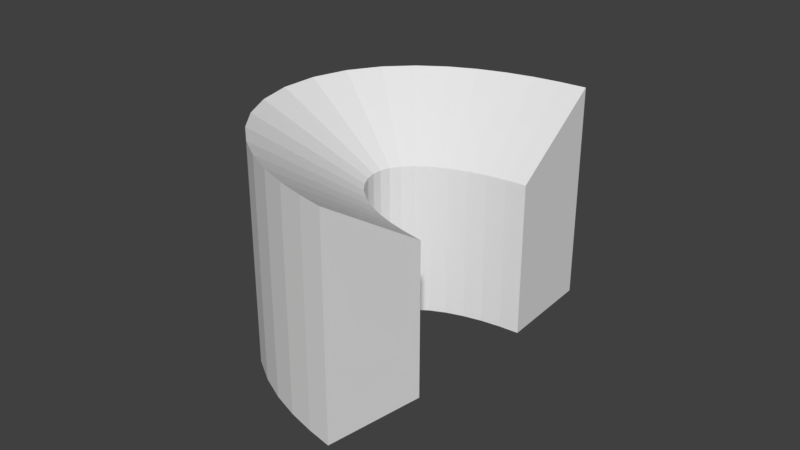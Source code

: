 # Source: Console_23blend.blend  (saved by Blender 2.79.0; exported with 4.5.12 LTS)
import bpy
from mathutils import Matrix  # noqa: F401  (used for matrix-valued properties, if any)

bpy.ops.wm.read_factory_settings(use_empty=True)
scene = bpy.context.scene
scene.name = 'Scene'

# ---- collections
col_collection_1 = bpy.data.collections.new('Collection 1'); scene.collection.children.link(col_collection_1)

# ---- world
world_world = bpy.data.worlds.new('World'); scene.world = world_world
world_world.color = (0.05088, 0.05088, 0.05088)
world_world.use_sun_shadow = False
world_world.sun_shadow_jitter_overblur = 0.0
world_world.cycles.sampling_method = 'MANUAL'

# ---- meshes
me_cube = bpy.data.meshes.new('Cube')
me_cube.from_pydata([(2.102, 21.67, -1.0), (2.102, 21.67, 1.814), (2.599, 22.07, -1.0), (2.599, 22.07, 1.814), (2.508, 13.27, -1.0), (2.508, 13.27, 1.0), (2.914, 13.6, -1.0), (2.914, 13.6, 1.0), (1.554, 21.07, -1.0), (1.554, 21.07, 1.814), (2.102, 21.67, -1.0), (2.102, 21.67, 1.814), (2.128, 12.85, -1.0), (2.128, 12.85, 1.0), (2.508, 13.27, -1.0), (2.508, 13.27, 1.0), (1.019, 20.26, -1.0), (1.019, 20.26, 1.814), (1.554, 21.07, -1.0), (1.554, 21.07, 1.814), (1.785, 12.33, -1.0), (1.785, 12.33, 1.0), (2.128, 12.85, -1.0), (2.128, 12.85, 1.0), (0.4938, 19.17, -1.0), (0.4938, 19.17, 1.814), (1.019, 20.26, -1.0), (1.019, 20.26, 1.814), (1.472, 11.69, -1.0), (1.472, 11.69, 1.0), (1.785, 12.33, -1.0), (1.785, 12.33, 1.0), (-0.01035, 17.77, -1.0), (-0.01035, 17.77, 1.814), (0.4938, 19.17, -1.0), (0.4938, 19.17, 1.814), (1.196, 10.92, -1.0), (1.196, 10.92, 1.0), (1.472, 11.69, -1.0), (1.472, 11.69, 1.0), (-0.4776, 15.98, -1.0), (-0.4776, 15.98, 1.814), (-0.01035, 17.77, -1.0), (-0.01035, 17.77, 1.814), (0.9681, 10.05, -1.0), (0.9681, 10.05, 1.0), (1.196, 10.92, -1.0), (1.196, 10.92, 1.0), (-0.8839, 13.79, -1.0), (-0.8839, 13.79, 1.814), (-0.4776, 15.98, -1.0), (-0.4776, 15.98, 1.814), (0.7952, 9.131, -1.0), (0.7952, 9.131, 1.0), (0.9681, 10.05, -1.0), (0.9681, 10.05, 1.0), (-1.192, 11.17, -1.0), (-1.192, 11.17, 1.814), (-0.8839, 13.79, -1.0), (-0.8839, 13.79, 1.814), (0.6849, 8.204, -1.0), (0.6849, 8.204, 1.0), (0.7952, 9.131, -1.0), (0.7952, 9.131, 1.0), (-1.354, 8.178, -1.0), (-1.354, 8.178, 1.814), (-1.192, 11.17, -1.0), (-1.192, 11.17, 1.814), (0.6363, 7.325, -1.0), (0.6363, 7.325, 1.0), (0.6849, 8.204, -1.0), (0.6849, 8.204, 1.0), (-1.327, 5.03, -1.0), (-1.327, 5.03, 1.814), (-1.354, 8.178, -1.0), (-1.354, 8.178, 1.814), (0.6434, 6.509, -1.0), (0.6434, 6.509, 1.0), (0.6363, 7.325, -1.0), (0.6363, 7.325, 1.0), (-1.106, 2.04, -1.0), (-1.106, 2.04, 1.814), (-1.327, 5.03, -1.0), (-1.327, 5.03, 1.814), (0.7015, 5.714, -1.0), (0.7015, 5.714, 1.0), (0.6434, 6.509, -1.0), (0.6434, 6.509, 1.0), (-0.7275, -0.5048, -1.0), (-0.7275, -0.5048, 1.814), (-1.106, 2.04, -1.0), (-1.106, 2.04, 1.814), (0.8235, 4.914, -1.0), (0.8235, 4.914, 1.0), (0.7015, 5.714, -1.0), (0.7015, 5.714, 1.0), (-0.255, -2.524, -1.0), (-0.255, -2.524, 1.814), (-0.7275, -0.5048, -1.0), (-0.7275, -0.5048, 1.814), (1.009, 4.126, -1.0), (1.009, 4.126, 1.0), (0.8235, 4.914, -1.0), (0.8235, 4.914, 1.0), (0.2651, -4.049, -1.0), (0.2651, -4.049, 1.814), (-0.255, -2.524, -1.0), (-0.255, -2.524, 1.814), (1.257, 3.403, -1.0), (1.257, 3.403, 1.0), (1.009, 4.126, -1.0), (1.009, 4.126, 1.0), (0.8043, -5.163, -1.0), (0.8043, -5.163, 1.814), (0.2651, -4.049, -1.0), (0.2651, -4.049, 1.814), (1.556, 2.789, -1.0), (1.556, 2.789, 1.0), (1.257, 3.403, -1.0), (1.257, 3.403, 1.0), (1.348, -5.955, -1.0), (1.348, -5.955, 1.814), (0.8043, -5.163, -1.0), (0.8043, -5.163, 1.814), (1.895, 2.301, -1.0), (1.895, 2.301, 1.0), (1.556, 2.789, -1.0), (1.556, 2.789, 1.0), (1.889, -6.501, -1.0), (1.889, -6.501, 1.814), (1.348, -5.955, -1.0), (1.348, -5.955, 1.814), (2.26, 1.932, -1.0), (2.26, 1.932, 1.0), (1.895, 2.301, -1.0), (1.895, 2.301, 1.0), (2.425, -6.841, -1.0), (2.425, -6.841, 1.814), (1.889, -6.501, -1.0), (1.889, -6.501, 1.814), (2.646, 1.689, -1.0), (2.646, 1.689, 1.0), (2.26, 1.932, -1.0), (2.26, 1.932, 1.0), (2.953, -7.016, -1.0), (2.953, -7.016, 1.814), (2.425, -6.841, -1.0), (2.425, -6.841, 1.814), (3.046, 1.557, -1.0), (3.046, 1.557, 1.0), (2.646, 1.689, -1.0), (2.646, 1.689, 1.0)], [], [(0, 1, 3, 2), (2, 3, 7, 6), (6, 7, 5, 4), (4, 5, 1, 0), (2, 6, 4, 0), (7, 3, 1, 5), (8, 9, 11, 10), (10, 11, 15, 14), (14, 15, 13, 12), (12, 13, 9, 8), (10, 14, 12, 8), (15, 11, 9, 13), (16, 17, 19, 18), (18, 19, 23, 22), (22, 23, 21, 20), (20, 21, 17, 16), (18, 22, 20, 16), (23, 19, 17, 21), (24, 25, 27, 26), (26, 27, 31, 30), (30, 31, 29, 28), (28, 29, 25, 24), (26, 30, 28, 24), (31, 27, 25, 29), (32, 33, 35, 34), (34, 35, 39, 38), (38, 39, 37, 36), (36, 37, 33, 32), (34, 38, 36, 32), (39, 35, 33, 37), (40, 41, 43, 42), (42, 43, 47, 46), (46, 47, 45, 44), (44, 45, 41, 40), (42, 46, 44, 40), (47, 43, 41, 45), (48, 49, 51, 50), (50, 51, 55, 54), (54, 55, 53, 52), (52, 53, 49, 48), (50, 54, 52, 48), (55, 51, 49, 53), (56, 57, 59, 58), (58, 59, 63, 62), (62, 63, 61, 60), (60, 61, 57, 56), (58, 62, 60, 56), (63, 59, 57, 61), (64, 65, 67, 66), (66, 67, 71, 70), (70, 71, 69, 68), (68, 69, 65, 64), (66, 70, 68, 64), (71, 67, 65, 69), (72, 73, 75, 74), (74, 75, 79, 78), (78, 79, 77, 76), (76, 77, 73, 72), (74, 78, 76, 72), (79, 75, 73, 77), (80, 81, 83, 82), (82, 83, 87, 86), (86, 87, 85, 84), (84, 85, 81, 80), (82, 86, 84, 80), (87, 83, 81, 85), (88, 89, 91, 90), (90, 91, 95, 94), (94, 95, 93, 92), (92, 93, 89, 88), (90, 94, 92, 88), (95, 91, 89, 93), (96, 97, 99, 98), (98, 99, 103, 102), (102, 103, 101, 100), (100, 101, 97, 96), (98, 102, 100, 96), (103, 99, 97, 101), (104, 105, 107, 106), (106, 107, 111, 110), (110, 111, 109, 108), (108, 109, 105, 104), (106, 110, 108, 104), (111, 107, 105, 109), (112, 113, 115, 114), (114, 115, 119, 118), (118, 119, 117, 116), (116, 117, 113, 112), (114, 118, 116, 112), (119, 115, 113, 117), (120, 121, 123, 122), (122, 123, 127, 126), (126, 127, 125, 124), (124, 125, 121, 120), (122, 126, 124, 120), (127, 123, 121, 125), (128, 129, 131, 130), (130, 131, 135, 134), (134, 135, 133, 132), (132, 133, 129, 128), (130, 134, 132, 128), (135, 131, 129, 133), (136, 137, 139, 138), (138, 139, 143, 142), (142, 143, 141, 140), (140, 141, 137, 136), (138, 142, 140, 136), (143, 139, 137, 141), (144, 145, 147, 146), (146, 147, 151, 150), (150, 151, 149, 148), (148, 149, 145, 144), (146, 150, 148, 144), (151, 147, 145, 149)])
me_cube.use_remesh_preserve_volume = False
me_cube.use_remesh_preserve_attributes = False
me_cube.use_mirror_vertex_groups = False
me_cube.update()

# ---- curves / text
cu_nurbscurve = bpy.data.curves.new('NurbsCurve', 'CURVE')
cu_nurbscurve.dimensions = '3D'
_sp = cu_nurbscurve.splines.new('NURBS'); _sp.points.add(3)
_sp.points.foreach_set('co', [-2.663, -1.633, 0.0, 1.0, -2.242, 1.0, 0.0, 1.0, 0.5995, 1.0, 0.0, 1.0, 0.4105, -2.511, 0.0, 1.0])
_sp.order_v = 0
_sp.use_endpoint_u = True
cu_nurbscurve.use_path = True
cu_nurbscurve.use_path_clamp = True
cu_nurbscurve.bevel_resolution = 0
cu_nurbscurve.fill_mode = 'HALF'

# ---- objects
ob_nurbscurve = bpy.data.objects.new('NurbsCurve', cu_nurbscurve)
ob_cube = bpy.data.objects.new('Cube', me_cube)

# ---- transforms, parenting, visibility, modifiers, constraints
ob_nurbscurve.location = (0.0, 0.0, 0.0)
ob_nurbscurve.rotation_euler = (0.0, 0.0, 1.571)
ob_nurbscurve.lineart.crease_threshold = 0.0
ob_cube.location = (0.0, 0.0, 0.0)
ob_cube.scale = (0.6477, -0.1509, 1.0)
ob_cube.lineart.crease_threshold = 0.0

# ---- collection membership
col_collection_1.objects.link(ob_nurbscurve)
col_collection_1.objects.link(ob_cube)

# ---- scene / render settings (as saved in the file)
scene.frame_start = 1; scene.frame_end = 250; scene.frame_set(1)
scene.render.engine = 'BLENDER_EEVEE_NEXT'
scene.render.resolution_percentage = 50
scene.render.dither_intensity = 0.0
scene.cycles.use_denoising = False
scene.cycles.samples = 128
scene.cycles.sampling_pattern = 'TABULATED_SOBOL'
scene.cycles.use_adaptive_sampling = False
scene.cycles.use_light_tree = False
scene.cycles.blur_glossy = 0.0
scene.cycles.sample_clamp_indirect = 0.0
scene.view_settings.view_transform = 'Standard'
bpy.context.view_layer.update()

# ---- added for rendering (the .blend has no active camera and no usable light): camera, sun
cam_auto = bpy.data.cameras.new('AutoCamera')
cam_auto.lens = 50.0
cam_auto.sensor_width = 36.0
cam_auto.clip_end = 1000.0
ob_auto_camera = bpy.data.objects.new('AutoCamera', cam_auto)
scene.collection.objects.link(ob_auto_camera)
ob_auto_camera.location = (8.27147, -10.0506, 6.41941)
ob_auto_camera.rotation_euler = (1.09748, -7.21219e-08, 0.694738)
scene.camera = ob_auto_camera
light_auto_sun = bpy.data.lights.new('AutoSun', 'SUN')
light_auto_sun.energy = 3.0
light_auto_sun.angle = 0.0523599
ob_auto_sun = bpy.data.objects.new('AutoSun', light_auto_sun)
scene.collection.objects.link(ob_auto_sun)
ob_auto_sun.rotation_euler = (0.872665, 0.174533, 0.523599)
bpy.context.view_layer.update()
